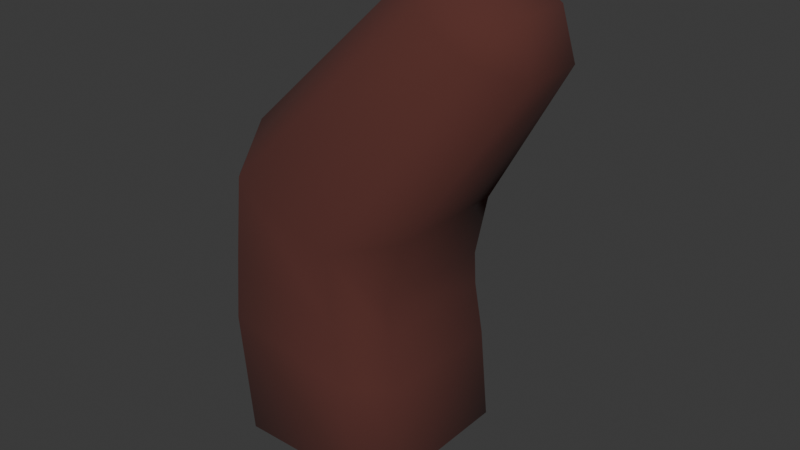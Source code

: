 # Source: Pumpkin.blend  (saved by Blender 4.4.32; exported with 4.5.12 LTS)
import bpy
from mathutils import Matrix  # noqa: F401  (used for matrix-valued properties, if any)

bpy.ops.wm.read_factory_settings(use_empty=True)
scene = bpy.context.scene
scene.name = 'Scene'

# ---- collections
col_collection = bpy.data.collections.new('Collection'); scene.collection.children.link(col_collection)

# ---- materials (node trees are filled in below, after node groups)
mat_stem = bpy.data.materials.new('Stem')

# ---- material node trees
mat_stem.use_nodes = True; mat_stem.node_tree.nodes.clear()
_N = mat_stem.node_tree.nodes; _L = mat_stem.node_tree.links
n0 = _N.new('ShaderNodeBsdfPrincipled'); n0.name = 'Principled BSDF'; n0.location = (10, 300)
n0.inputs[0].default_value = (0.09759, 0.02624, 0.02029, 1.0)
n0.inputs[2].default_value = 1.0
n1 = _N.new('ShaderNodeOutputMaterial'); n1.name = 'Material Output'; n1.location = (300, 300)
_L.new(n0.outputs[0], n1.inputs[0])
n1.is_active_output = True

# ---- world
world_world = bpy.data.worlds.new('World'); scene.world = world_world
world_world.use_nodes = True; world_world.node_tree.nodes.clear()
_N = world_world.node_tree.nodes; _L = world_world.node_tree.links
n0 = _N.new('ShaderNodeOutputWorld'); n0.name = 'World Output'; n0.location = (300, 300)
n1 = _N.new('ShaderNodeBackground'); n1.name = 'Background'; n1.location = (10, 300)
n1.inputs[0].default_value = (0.05088, 0.05088, 0.05088, 1.0)
_L.new(n1.outputs[0], n0.inputs[0])
n0.is_active_output = True
world_world.color = (0.05088, 0.05088, 0.05088)
world_world.sun_shadow_jitter_overblur = 0.0

# ---- meshes
me_cube_001 = bpy.data.meshes.new('Cube.001')
me_cube_001.from_pydata([(-0.2065, -0.1289, -0.1293), (-0.1289, -0.1289, -0.1989), (-0.1378, -0.1989, -0.1289), (-0.1345, -0.1987, 0.4126), (-0.1536, -0.119, 0.4926), (-0.2114, -0.1277, 0.3731), (-0.1289, 0.1289, -0.1989), (-0.2065, 0.1289, -0.1293), (-0.1378, 0.1989, -0.1289), (-0.1536, 0.119, 0.4926), (-0.1345, 0.1991, 0.4126), (-0.2114, 0.1277, 0.3731), (0.1216, -0.1289, -0.1989), (0.1846, -0.1289, -0.1292), (0.1163, -0.1989, -0.1289), (0.1761, -0.1169, 0.3516), (0.06835, -0.1982, 0.3233), (0.1444, -0.1269, 0.2224), (0.1216, 0.1289, -0.1989), (0.1163, 0.1989, -0.1289), (0.1846, 0.1289, -0.1292), (0.1761, 0.1184, 0.3516), (0.1444, 0.1277, 0.2224), (0.06836, 0.1996, 0.3233), (-0.1644, -0.1989, 0.1134), (-0.2344, -0.1289, 0.1258), (-0.2344, 0.1289, 0.1258), (-0.1644, 0.1989, 0.1134), (0.09661, 0.1989, 0.06725), (0.166, 0.1289, 0.05496), (0.166, -0.1289, 0.05496), (0.09661, -0.1989, 0.06725), (-0.225, -0.1258, 0.2672), (-0.1556, -0.1958, 0.2471), (-0.225, 0.1258, 0.2672), (-0.1556, 0.1958, 0.2471), (0.07885, 0.1958, 0.1793), (0.1492, 0.1258, 0.1589), (0.1492, -0.1258, 0.1589), (0.07884, -0.1958, 0.1793), (0.143, -0.06258, 0.7959), (0.2036, -0.1334, 0.7582), (0.2521, -0.05389, 0.81), (0.143, 0.06258, 0.7959), (0.2521, 0.05389, 0.81), (0.2036, 0.1334, 0.7582), (0.3677, -0.06346, 0.6595), (0.3446, -0.05389, 0.7548), (0.3026, -0.1341, 0.6992), (0.3027, 0.1343, 0.6992), (0.3446, 0.05389, 0.7548), (0.3677, 0.06367, 0.6595)], [], [(3, 16, 48, 41), (20, 29, 30, 13), (31, 39, 33, 24), (32, 5, 11, 34), (14, 31, 24, 2), (8, 27, 28, 19), (39, 16, 3, 33), (15, 21, 51, 46), (23, 10, 45, 49), (6, 18, 12, 1), (25, 32, 34, 26), (50, 44, 42, 47), (29, 37, 38, 30), (27, 35, 36, 28), (9, 4, 40, 43), (35, 10, 23, 36), (37, 22, 17, 38), (0, 1, 2), (3, 4, 5), (6, 7, 8), (9, 10, 11), (12, 13, 14), (15, 16, 17), (18, 19, 20), (21, 22, 23), (40, 41, 42), (43, 44, 45), (46, 47, 48), (49, 50, 51), (6, 1, 0, 7), (33, 3, 5, 32), (4, 9, 11, 5), (27, 8, 7, 26), (18, 6, 8, 19), (29, 20, 19, 28), (12, 18, 20, 13), (21, 15, 17, 22), (31, 14, 13, 30), (1, 12, 14, 2), (2, 24, 25, 0), (35, 27, 26, 34), (37, 29, 28, 36), (39, 31, 30, 38), (24, 33, 32, 25), (10, 35, 34, 11), (22, 37, 36, 23), (16, 39, 38, 17), (42, 44, 43, 40), (44, 50, 49, 45), (50, 47, 46, 51), (47, 42, 41, 48), (3, 41, 40, 4), (45, 10, 9, 43), (15, 46, 48, 16), (51, 21, 23, 49), (0, 25, 26, 7)])
me_cube_001.polygons.foreach_set('use_smooth', [True] * 56)
_uv = me_cube_001.uv_layers.new(name='UVMap')
_uv.uv.foreach_set('vector', [0.625, 0.9502, 0.625, 0.8018, 0.625, 0.822, 0.625, 0.9337, 0.4093, 0.544, 0.5, 0.544, 0.5, 0.706, 0.4093, 0.706, 0.5, 0.7933, 0.5625, 0.797, 0.5625, 0.9537, 0.5, 0.9563, 0.5625, 0.04468, 0.6003, 0.04428, 0.6003, 0.2057, 0.5625, 0.2053, 0.4079, 0.7936, 0.5, 0.7933, 0.5, 0.9563, 0.4037, 0.9561, 0.4037, 0.2939, 0.5, 0.2937, 0.5, 0.4567, 0.4079, 0.4564, 0.5625, 0.797, 0.625, 0.8018, 0.625, 0.9502, 0.5625, 0.9537, 0.625, 0.702, 0.625, 0.548, 0.625, 0.5643, 0.625, 0.6857, 0.625, 0.4483, 0.625, 0.2998, 0.625, 0.3163, 0.625, 0.428, 0.1698, 0.544, 0.3302, 0.544, 0.3302, 0.706, 0.1698, 0.706, 0.5, 0.044, 0.5625, 0.04468, 0.5625, 0.2053, 0.5, 0.206, 0.6956, 0.5706, 0.8044, 0.5706, 0.8044, 0.6794, 0.6956, 0.6794, 0.5, 0.544, 0.5625, 0.5447, 0.5625, 0.7053, 0.5, 0.706, 0.5, 0.2937, 0.5625, 0.2963, 0.5625, 0.453, 0.5, 0.4567, 0.625, 0.2024, 0.625, 0.0476, 0.625, 0.06483, 0.625, 0.1852, 0.5625, 0.2963, 0.625, 0.2998, 0.625, 0.4483, 0.5625, 0.453, 0.5625, 0.5447, 0.5923, 0.5444, 0.5923, 0.7056, 0.5625, 0.7053, 0.125, 0.706, 0.1698, 0.706, 0.1641, 0.75, 0.625, 0.9502, 0.625, 0.9834, 0.5998, 1.0, 0.1698, 0.544, 0.125, 0.544, 0.1641, 0.5, 0.625, 0.2024, 0.625, 0.2998, 0.6003, 0.2057, 0.3302, 0.706, 0.3705, 0.706, 0.3268, 0.75, 0.625, 0.702, 0.625, 0.8018, 0.5923, 0.7056, 0.3302, 0.544, 0.3268, 0.5, 0.3705, 0.544, 0.625, 0.548, 0.5923, 0.5444, 0.625, 0.4483, 0.625, 1.0, 0.625, 0.9337, 0.625, 0.9294, 0.625, 0.25, 0.625, 0.3206, 0.625, 0.3163, 0.625, 0.6857, 0.625, 0.6794, 0.625, 0.7498, 0.625, 0.5002, 0.625, 0.5706, 0.625, 0.5643, 0.1698, 0.544, 0.1698, 0.706, 0.125, 0.706, 0.125, 0.544, 0.5625, 0.9537, 0.625, 0.9502, 0.5998, 1.0, 0.5625, 1.0, 0.625, 0.0476, 0.625, 0.2024, 0.6003, 0.2057, 0.6003, 0.04428, 0.5, 0.2937, 0.4037, 0.2939, 0.4018, 0.206, 0.5, 0.206, 0.3302, 0.544, 0.1698, 0.544, 0.1641, 0.5, 0.3268, 0.5, 0.5, 0.544, 0.4093, 0.544, 0.4079, 0.4564, 0.5, 0.4567, 0.3302, 0.706, 0.3302, 0.544, 0.4093, 0.544, 0.4093, 0.706, 0.625, 0.548, 0.625, 0.702, 0.5923, 0.7056, 0.5923, 0.5444, 0.5, 0.7933, 0.4079, 0.7936, 0.4093, 0.706, 0.5, 0.706, 0.1698, 0.706, 0.3302, 0.706, 0.3268, 0.75, 0.1641, 0.75, 0.3991, 0.0, 0.4924, 0.0, 0.5, 0.044, 0.4018, 0.044, 0.5625, 0.2963, 0.5, 0.2937, 0.5, 0.206, 0.5625, 0.2053, 0.5625, 0.5447, 0.5, 0.544, 0.5, 0.4567, 0.5625, 0.453, 0.5625, 0.797, 0.5, 0.7933, 0.5, 0.706, 0.5625, 0.7053, 0.5, 0.9563, 0.5625, 0.9537, 0.5625, 1.0, 0.5007, 1.0, 0.625, 0.2998, 0.5625, 0.2963, 0.5625, 0.2053, 0.6003, 0.2057, 0.5923, 0.5444, 0.5625, 0.5447, 0.5625, 0.453, 0.625, 0.4483, 0.625, 0.8018, 0.5625, 0.797, 0.5625, 0.7053, 0.5923, 0.7056, 0.625, 0.07063, 0.625, 0.1794, 0.625, 0.1852, 0.625, 0.06483, 0.625, 0.3206, 0.625, 0.4294, 0.625, 0.428, 0.625, 0.3163, 0.6956, 0.5706, 0.6956, 0.6794, 0.625, 0.6857, 0.625, 0.5643, 0.625, 0.8206, 0.625, 0.9294, 0.625, 0.9337, 0.625, 0.822, 0.625, 0.9502, 0.625, 0.9337, 0.625, 1.0, 0.625, 1.0, 0.625, 0.3163, 0.625, 0.2998, 0.625, 0.2024, 0.625, 0.1852, 0.625, 0.702, 0.625, 0.6857, 0.625, 0.822, 0.625, 0.8018, 0.625, 0.5643, 0.625, 0.548, 0.625, 0.4483, 0.625, 0.428, 0.4018, 0.044, 0.5, 0.044, 0.5, 0.206, 0.4018, 0.206])
me_cube_001.materials.append(mat_stem)
me_cube_001.update()

# ---- objects
ob_pumpkinstem = bpy.data.objects.new('PumpkinStem', me_cube_001)

# ---- transforms, parenting, visibility, modifiers, constraints
ob_pumpkinstem.location = (0.0, 0.0, 0.0)

# ---- collection membership
col_collection.objects.link(ob_pumpkinstem)

# ---- scene / render settings (as saved in the file)
scene.frame_start = 1; scene.frame_end = 250; scene.frame_set(1)
scene.render.engine = 'BLENDER_EEVEE_NEXT'
bpy.context.view_layer.update()

# ---- added for rendering (the .blend has no active camera and no usable light): camera, sun
cam_auto = bpy.data.cameras.new('AutoCamera')
cam_auto.lens = 50.0
cam_auto.sensor_width = 36.0
cam_auto.clip_end = 1000.0
ob_auto_camera = bpy.data.objects.new('AutoCamera', cam_auto)
scene.collection.objects.link(ob_auto_camera)
ob_auto_camera.location = (1.21457, -1.37716, 1.22391)
ob_auto_camera.rotation_euler = (1.09748, -7.21219e-08, 0.694738)
scene.camera = ob_auto_camera
light_auto_sun = bpy.data.lights.new('AutoSun', 'SUN')
light_auto_sun.energy = 3.0
light_auto_sun.angle = 0.0523599
ob_auto_sun = bpy.data.objects.new('AutoSun', light_auto_sun)
scene.collection.objects.link(ob_auto_sun)
ob_auto_sun.rotation_euler = (0.872665, 0.174533, 0.523599)
bpy.context.view_layer.update()
